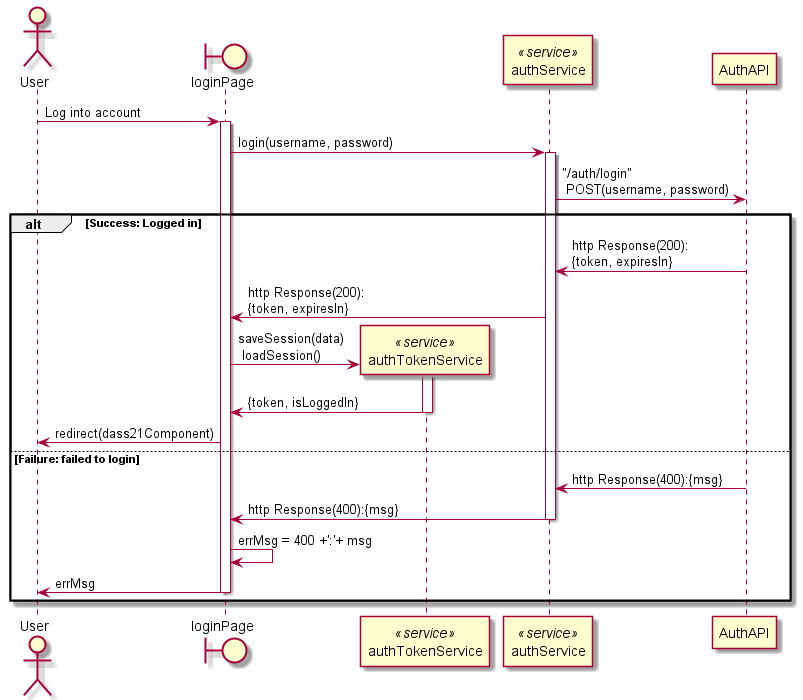

The diagram above was rendered by PlantUML. Its source (embedded in the PNG):
@startuml

actor User
boundary loginPage as login
participant authTokenService as authToken <<service>>
participant authService as auth <<service>>
participant AuthAPI

User -> login: Log into account
activate login
login -> auth: login(username, password)
activate auth
auth -> AuthAPI:"/auth/login"\n POST(username, password)
alt Success: Logged in
  auth <- AuthAPI:http Response(200):\n{token, expiresIn}
  login <- auth: http Response(200):\n{token, expiresIn}
  login -> authToken**: saveSession(data)\n loadSession()
  activate authToken
  authToken -> login: {token, isLoggedIn}
  deactivate authToken
  login -> User: redirect(dass21Component)
else Failure: failed to login
  auth <- AuthAPI:http Response(400):{msg}
  login <- auth: http Response(400):{msg}
  deactivate auth
  login -> login: errMsg = 400 +':'+ msg
  User <- login: errMsg
  deactivate login
end

@enduml